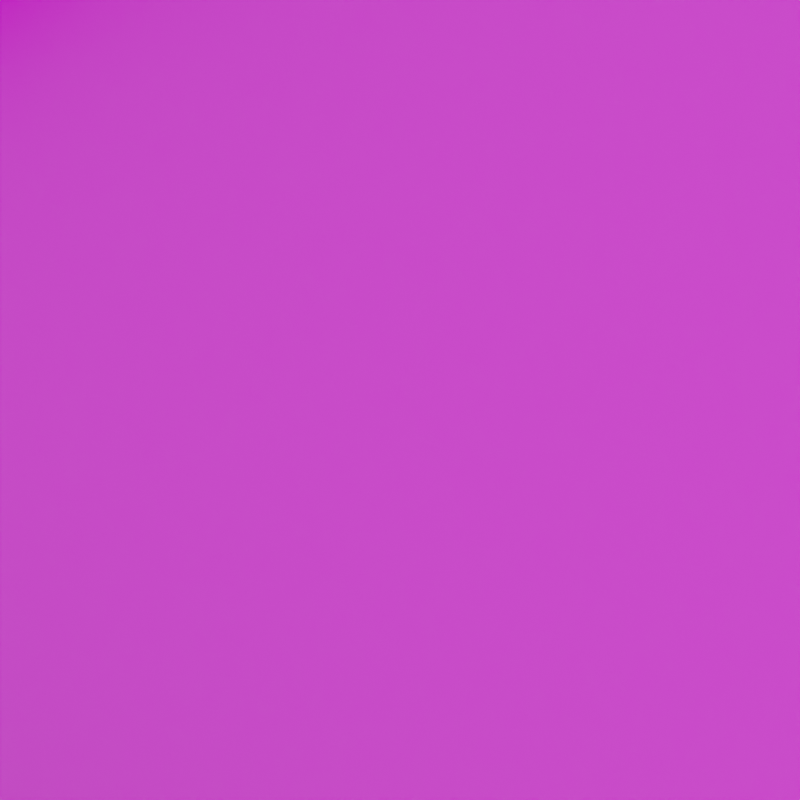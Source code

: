 # Source: wallpaper.blend  (saved by Blender 3.1.7; exported with 4.5.12 LTS)
import bpy
from mathutils import Matrix  # noqa: F401  (used for matrix-valued properties, if any)

bpy.ops.wm.read_factory_settings(use_empty=True)
scene = bpy.context.scene
scene.name = 'Scene'

# ---- collections
col_collection = bpy.data.collections.new('Collection'); scene.collection.children.link(col_collection)

# ---- images (referenced by path relative to the original .blend; pixels are not part of the script)
import os
ASSET_DIR = os.environ.get("B2B_ASSET_DIR", "")  # directory of the original .blend (textures are referenced by path, not embedded)
HERE = os.path.dirname(os.path.abspath(__file__))  # packed textures are extracted next to this script under _unpacked/

def load_image(name, relpath, width, height, colorspace="sRGB"):
    """Load a texture the original file referenced (path relative to the .blend, or extracted next to this script)."""
    p = next((c for c in (os.path.join(HERE, relpath), os.path.join(ASSET_DIR, relpath)) if relpath and os.path.exists(c)), "")
    if p:
        img = bpy.data.images.load(p, check_existing=True)
        img.name = name
    else:  # same state as the original file: an image datablock whose file is absent (Cycles renders it pink)
        img = bpy.data.images.new(name, width, height)
        img.source = "FILE"
        img.filepath = "//" + (relpath or name)
    img.colorspace_settings.name = colorspace
    return img
img_color_png = load_image('color.png', 'color.png', 1024, 1024, 'sRGB')

# ---- materials (node trees are filled in below, after node groups)
mat_colormap = bpy.data.materials.new('ColorMap')
mat_colormap.alpha_threshold = 0.0
mat_colormap.line_color = (0.0, 0.0, 0.0, 1.0)

# ---- node groups
ng_crop_grid = bpy.data.node_groups.new('Crop Grid', 'GeometryNodeTree')
_s = ng_crop_grid.interface.new_socket(name='Geometry', in_out='OUTPUT', socket_type='NodeSocketGeometry')
_s = ng_crop_grid.interface.new_socket(name='Geometry', in_out='INPUT', socket_type='NodeSocketGeometry')
_s = ng_crop_grid.interface.new_socket(name='X Min', in_out='INPUT', socket_type='NodeSocketInt')
_s.min_value = 0
_s.max_value = 2000
_s = ng_crop_grid.interface.new_socket(name='X Max', in_out='INPUT', socket_type='NodeSocketInt')
_s.min_value = 0
_s.max_value = 2000
_s = ng_crop_grid.interface.new_socket(name='Y Min', in_out='INPUT', socket_type='NodeSocketInt')
_s.min_value = 0
_s.max_value = 2000
_s = ng_crop_grid.interface.new_socket(name='Y Max', in_out='INPUT', socket_type='NodeSocketInt')
_s.min_value = 0
_s.max_value = 2000
ng_crop_grid.is_modifier = True
_N = ng_crop_grid.nodes; _L = ng_crop_grid.links
n0 = _N.new('FunctionNodeCompare'); n0.name = 'Compare'; n0.location = (-294, 246)
n0.operation = 'LESS_THAN'
n0.inputs[6].default_value = (0.0, 0.0, 0.0, 0.0)
n0.inputs[7].default_value = (0.0, 0.0, 0.0, 0.0)
n1 = _N.new('FunctionNodeCompare'); n1.name = 'Compare.002'; n1.location = (-293, 80)
n1.inputs[6].default_value = (0.0, 0.0, 0.0, 0.0)
n1.inputs[7].default_value = (0.0, 0.0, 0.0, 0.0)
n2 = _N.new('FunctionNodeCompare'); n2.name = 'Compare.001'; n2.location = (-298, -180)
n2.inputs[6].default_value = (0.0, 0.0, 0.0, 0.0)
n2.inputs[7].default_value = (0.0, 0.0, 0.0, 0.0)
n3 = _N.new('FunctionNodeCompare'); n3.name = 'Compare.003'; n3.location = (-305, -355)
n3.operation = 'LESS_THAN'
n3.inputs[6].default_value = (0.0, 0.0, 0.0, 0.0)
n3.inputs[7].default_value = (0.0, 0.0, 0.0, 0.0)
n4 = _N.new('NodeGroupOutput'); n4.name = 'Group Output'; n4.location = (817, 49)
n5 = _N.new('GeometryNodeDeleteGeometry'); n5.name = 'Delete Geometry'; n5.location = (544, 119)
n5.domain = 'FACE'
n6 = _N.new('NodeReroute'); n6.name = 'Reroute.001'; n6.location = (-769, 396)
n6.width = 16
n6.socket_idname = 'NodeSocketGeometry'
n7 = _N.new('NodeReroute'); n7.name = 'Reroute'; n7.location = (284, 400)
n7.width = 16
n7.socket_idname = 'NodeSocketGeometry'
n8 = _N.new('ShaderNodeMapRange'); n8.name = 'Map Range'; n8.location = (-727, 372)
n8.clamp = False
n8.inputs[2].default_value = 2000.0
n8.inputs[3].default_value = -0.5
n8.inputs[4].default_value = 0.5
n9 = _N.new('NodeGroupInput'); n9.name = 'Group Input'; n9.location = (-1346, 26)
n10 = _N.new('ShaderNodeMapRange'); n10.name = 'Map Range.001'; n10.location = (-727, 111)
n10.clamp = False
n10.inputs[2].default_value = 2000.0
n10.inputs[3].default_value = -0.5
n10.inputs[4].default_value = 0.5
n11 = _N.new('ShaderNodeMapRange'); n11.name = 'Map Range.002'; n11.location = (-732, -152)
n11.clamp = False
n11.inputs[2].default_value = 2000.0
n11.inputs[3].default_value = 0.5
n11.inputs[4].default_value = -0.5
n12 = _N.new('ShaderNodeSeparateXYZ'); n12.name = 'Separate XYZ'; n12.location = (-549, -60)
n13 = _N.new('GeometryNodeInputPosition'); n13.name = 'Position'; n13.location = (-546, -4)
n14 = _N.new('ShaderNodeMapRange'); n14.name = 'Map Range.003'; n14.location = (-728, -417)
n14.clamp = False
n14.inputs[2].default_value = 2000.0
n14.inputs[3].default_value = 0.5
n14.inputs[4].default_value = -0.5
n15 = _N.new('FunctionNodeBooleanMath'); n15.name = 'Boolean Math.002'; n15.location = (104, 6)
n15.operation = 'OR'
n16 = _N.new('FunctionNodeBooleanMath'); n16.name = 'Boolean Math'; n16.location = (-85, 199)
n16.operation = 'OR'
n17 = _N.new('FunctionNodeBooleanMath'); n17.name = 'Boolean Math.001'; n17.location = (-107, -225)
n17.operation = 'OR'
_L.new(n5.outputs[0], n4.inputs[0])
_L.new(n7.outputs[0], n5.inputs[0])
_L.new(n12.outputs[0], n0.inputs[0])
_L.new(n12.outputs[1], n2.inputs[0])
_L.new(n0.outputs[0], n16.inputs[0])
_L.new(n13.outputs[0], n12.inputs[0])
_L.new(n12.outputs[0], n1.inputs[0])
_L.new(n1.outputs[0], n16.inputs[1])
_L.new(n12.outputs[1], n3.inputs[0])
_L.new(n2.outputs[0], n17.inputs[0])
_L.new(n3.outputs[0], n17.inputs[1])
_L.new(n17.outputs[0], n15.inputs[1])
_L.new(n16.outputs[0], n15.inputs[0])
_L.new(n15.outputs[0], n5.inputs[1])
_L.new(n6.outputs[0], n7.inputs[0])
_L.new(n9.outputs[0], n6.inputs[0])
_L.new(n8.outputs[0], n0.inputs[1])
_L.new(n10.outputs[0], n1.inputs[1])
_L.new(n11.outputs[0], n2.inputs[1])
_L.new(n14.outputs[0], n3.inputs[1])
_L.new(n9.outputs[1], n8.inputs[0])
_L.new(n9.outputs[2], n10.inputs[0])
_L.new(n9.outputs[3], n11.inputs[0])
_L.new(n9.outputs[4], n14.inputs[0])
n4.is_active_output = True
ng_r_place_grid = bpy.data.node_groups.new('r/Place Grid ', 'GeometryNodeTree')
_s = ng_r_place_grid.interface.new_socket(name='Geometry', in_out='OUTPUT', socket_type='NodeSocketGeometry')
_s = ng_r_place_grid.interface.new_socket(name='Pixel Heat', in_out='OUTPUT', socket_type='NodeSocketFloat')
_s.description = 'The heat values of the pixels from the OpenEXR image.'
_s = ng_r_place_grid.interface.new_socket(name='Geometry', in_out='INPUT', socket_type='NodeSocketGeometry')
_s = ng_r_place_grid.interface.new_socket(name='X Min', in_out='INPUT', socket_type='NodeSocketInt')
_s.min_value = 0
_s.max_value = 2000
_s.description = 'The minimum x pixel coordinate to render.'
_s = ng_r_place_grid.interface.new_socket(name='X Max', in_out='INPUT', socket_type='NodeSocketInt')
_s.min_value = 0
_s.max_value = 2000
_s.description = 'The maximum x pixel coordinate to render.'
_s = ng_r_place_grid.interface.new_socket(name='Y Min', in_out='INPUT', socket_type='NodeSocketInt')
_s.min_value = 0
_s.max_value = 2000
_s.description = 'The minimum y pixel coordinate to render.'
_s = ng_r_place_grid.interface.new_socket(name='Y Max', in_out='INPUT', socket_type='NodeSocketInt')
_s.min_value = 0
_s.max_value = 2000
_s.description = 'The maximum y pixel coordinate to render.'
_s = ng_r_place_grid.interface.new_socket(name='Height Multiplier', in_out='INPUT', socket_type='NodeSocketFloat')
_s.default_value = 0.001
_s.min_value = 0.0
_s.max_value = 1e+04
_s.description = 'The height of pixels with an age of zero.'
_s = ng_r_place_grid.interface.new_socket(name='Neighbor Influence', in_out='INPUT', socket_type='NodeSocketFloat')
_s.subtype = 'FACTOR'
_s.min_value = 0.0
_s.max_value = 1.0
_s.description = 'The amount of influence from the heights of neighboring pixels.'
_s = ng_r_place_grid.interface.new_socket(name='Image', in_out='INPUT', socket_type='NodeSocketImage')
_s.default_value = None
ng_r_place_grid.is_modifier = True
_N = ng_r_place_grid.nodes; _L = ng_r_place_grid.links
n0 = _N.new('GeometryNodeStoreNamedAttribute'); n0.name = 'Store Named Attribute.003'; n0.location = (113, -114)
n0.data_type = 'FLOAT_VECTOR'
n0.domain = 'CORNER'
n0.inputs[2].default_value = 'uv_map'
n1 = _N.new('GeometryNodeStoreNamedAttribute'); n1.name = 'Store Named Attribute.002'; n1.location = (-641, 133)
n1.data_type = 'FLOAT_VECTOR'
n1.domain = 'CORNER'
n1.inputs[2].default_value = 'uv_map'
n2 = _N.new('GeometryNodeStoreNamedAttribute'); n2.name = 'Store Named Attribute.001'; n2.location = (806, -232)
n2.data_type = 'FLOAT_VECTOR'
n2.domain = 'CORNER'
n2.inputs[2].default_value = 'uv_map'
n3 = _N.new('GeometryNodeStoreNamedAttribute'); n3.name = 'Store Named Attribute'; n3.location = (799, -66)
n3.data_type = 'FLOAT_VECTOR'
n3.domain = 'CORNER'
n3.inputs[2].default_value = 'uv_map'
n4 = _N.new('NodeFrame'); n4.name = 'Frame'; n4.location = (724, -272)
n4.label = 'Pixel Heat'
n4.width = 1237
n5 = _N.new('NodeFrame'); n5.name = 'Frame.001'; n5.location = (1580, 668)
n5.label = 'Platform'
n5.width = 1533
n6 = _N.new('NodeFrame'); n6.name = 'Frame.002'; n6.location = (2338, 57)
n6.label = 'Extrude the Pixels'
n6.width = 930
n7 = _N.new('NodeFrame'); n7.name = 'Frame.005'; n7.location = (-495, 195)
n7.label = 'Translate the grid a tiny amount to avoid rounding errors'
n7.width = 200
n8 = _N.new('GeometryNodeInputPosition'); n8.name = 'Position.001'; n8.location = (30, -491)
n8.hide = True
n9 = _N.new('NodeReroute'); n9.name = 'Reroute'; n9.location = (449, -374)
n9.width = 16
n9.socket_idname = 'NodeSocketVector'
n10 = _N.new('ShaderNodeVectorMath'); n10.name = 'Vector Math'; n10.location = (182, -412)
n10.operation = 'SUBTRACT'
n10.inputs[1].default_value = (0.5, 0.5, 0.0)
n11 = _N.new('NodeReroute'); n11.name = 'Reroute.003'; n11.location = (811, -54)
n11.width = 16
n11.socket_idname = 'NodeSocketFloatFactor'
n12 = _N.new('NodeReroute'); n12.name = 'Reroute.002'; n12.location = (443, -54)
n12.width = 16
n12.socket_idname = 'NodeSocketFloatFactor'
n13 = _N.new('GeometryNodeImageTexture'); n13.name = 'Image Texture'; n13.location = (498, -89)
n13.width = 293
n13.interpolation = 'Closest'
n14 = _N.new('GeometryNodeInputSceneTime'); n14.name = 'Scene Time'; n14.location = (187, -328)
n15 = _N.new('GeometryNodeJoinGeometry'); n15.name = 'Join Geometry'; n15.location = (3559, 221)
n16 = _N.new('GeometryNodeBoundBox'); n16.name = 'Bounding Box'; n16.location = (30, -171)
n17 = _N.new('GeometryNodeMeshCube'); n17.name = 'Cube'; n17.location = (774, -66)
n18 = _N.new('GeometryNodeMeshGrid'); n18.name = 'Grid.001'; n18.location = (781, -232)
n18.inputs[2].default_value = 2
n18.inputs[3].default_value = 2
n19 = _N.new('ShaderNodeCombineXYZ'); n19.name = 'Combine XYZ'; n19.location = (599, -80)
n19.inputs[2].default_value = 0.1
n20 = _N.new('ShaderNodeSeparateXYZ'); n20.name = 'Separate XYZ'; n20.location = (406, -167)
n21 = _N.new('ShaderNodeVectorMath'); n21.name = 'Vector Math.001'; n21.location = (224, -153)
n21.operation = 'SUBTRACT'
n22 = _N.new('GeometryNodeJoinGeometry'); n22.name = 'Join Geometry.001'; n22.location = (1363, -121)
n23 = _N.new('GeometryNodeTransform'); n23.name = 'Transform.002'; n23.location = (1184, -160)
n23.inputs[1].default_value = (0.0, 0.0, -0.05)
n23.inputs[3].default_value = (3.0, 3.0, 3.0)
n24 = _N.new('GeometryNodeTransform'); n24.name = 'Transform.001'; n24.location = (996, -30)
n24.inputs[1].default_value = (0.0, 0.0, -0.05001)
n25 = _N.new('GeometryNodeImageTexture'); n25.name = 'Image Texture.001'; n25.location = (488, -339)
n25.width = 307
n25.interpolation = 'Cubic'
n26 = _N.new('ShaderNodeMix'); n26.name = 'Mix'; n26.location = (884, -112)
n26.data_type = 'RGBA'
n27 = _N.new('FunctionNodeSeparateColor'); n27.name = 'Separate RGB'; n27.location = (1067, -128)
n28 = _N.new('NodeGroupInput'); n28.name = 'Group Input.001'; n28.location = (30, -147)
n29 = _N.new('ShaderNodeMath'); n29.name = 'Math.001'; n29.location = (216, -263)
n29.operation = 'MULTIPLY'
n30 = _N.new('GeometryNodeExtrudeMesh'); n30.name = 'Extrude Mesh'; n30.location = (396, -30)
n31 = _N.new('GeometryNodeScaleElements'); n31.name = 'Scale Elements'; n31.location = (585, -50)
n31.inputs[2].default_value = 0.95
n32 = _N.new('GeometryNodeSetMaterial'); n32.name = 'Set Material'; n32.location = (760, -67)
n32.inputs[2].default_value = mat_colormap
n33 = _N.new('NodeGroupOutput'); n33.name = 'Group Output'; n33.location = (3779, 203)
n34 = _N.new('NodeGroupInput'); n34.name = 'Group Input'; n34.location = (-168, 25)
n35 = _N.new('GeometryNodeTransform'); n35.name = 'Transform'; n35.location = (30, -30)
n36 = _N.new('GeometryNodeMeshGrid'); n36.name = 'Grid'; n36.location = (-666, 133)
n36.inputs[2].default_value = 2001
n36.inputs[3].default_value = 2001
n37 = _N.new('NodeReroute'); n37.name = 'Reroute.004'; n37.location = (-218, 631)
n37.width = 16
n37.socket_idname = 'NodeSocketGeometry'
n38 = _N.new('NodeReroute'); n38.name = 'Reroute.005'; n38.location = (1382, 645)
n38.width = 16
n38.socket_idname = 'NodeSocketGeometry'
n39 = _N.new('GeometryNodeGroup'); n39.name = 'Group'; n39.location = (47, 124)
n39.node_tree = ng_crop_grid
n40 = _N.new('GeometryNodeRaycast'); n40.name = 'Raycast'; n40.location = (644, 24)
n40.inputs[3].default_value = (0.0, 0.0, 1.0)
n40.inputs[4].default_value = 0.5
n41 = _N.new('GeometryNodeDeleteGeometry'); n41.name = 'Delete Geometry'; n41.location = (1481, 125)
n41.domain = 'FACE'
n42 = _N.new('GeometryNodeTransform'); n42.name = 'Transform.003'; n42.location = (424, -125)
n42.inputs[2].default_value = (0.0, 0.0, 0.7854)
n43 = _N.new('NodeReroute'); n43.name = 'Reroute.001'; n43.location = (3322, -443)
n43.width = 16
n43.socket_idname = 'NodeSocketFloat'
n44 = _N.new('FunctionNodeBooleanMath'); n44.name = 'Boolean Math'; n44.location = (917, 3)
n44.operation = 'NOT'
n45 = _N.new('GeometryNodeMeshCube'); n45.name = 'Cube.001'; n45.location = (88, -114)
n45.inputs[0].default_value = (10.0, 0.22, 0.5)
n46 = _N.new('ShaderNodeCombineXYZ'); n46.name = 'Combine XYZ.001'; n46.location = (191, -349)
n47 = _N.new('GeometryNodeInputSceneTime'); n47.name = 'Scene Time.001'; n47.location = (-756, -414)
n48 = _N.new('ShaderNodeMath'); n48.name = 'Math'; n48.location = (-536, -379)
n48.operation = 'SNAP'
n48.inputs[1].default_value = 12.0
n49 = _N.new('ShaderNodeMath'); n49.name = 'Math.002'; n49.location = (-350, -375)
n49.operation = 'DIVIDE'
n49.inputs[1].default_value = -47.6
n50 = _N.new('ShaderNodeMath'); n50.name = 'Math.003'; n50.location = (-115, -369)
n50.inputs[1].default_value = 1.0
n51 = _N.new('NodeGroupInput'); n51.name = 'Group Input.003'; n51.location = (176, -30)
n2.parent = n5
n3.parent = n5
n8.parent = n4
n9.parent = n4
n10.parent = n4
n11.parent = n4
n12.parent = n4
n13.parent = n4
n14.parent = n4
n16.parent = n5
n17.parent = n5
n18.parent = n5
n19.parent = n5
n20.parent = n5
n21.parent = n5
n22.parent = n5
n23.parent = n5
n24.parent = n5
n25.parent = n4
n26.parent = n4
n27.parent = n4
n28.parent = n6
n29.parent = n6
n30.parent = n6
n31.parent = n6
n32.parent = n6
n35.parent = n7
n51.parent = n4
_L.new(n15.outputs[0], n33.inputs[0])
_L.new(n35.outputs[0], n39.inputs[0])
_L.new(n31.outputs[0], n32.inputs[0])
_L.new(n9.outputs[0], n13.inputs[1])
_L.new(n8.outputs[0], n10.inputs[0])
_L.new(n30.outputs[0], n31.inputs[0])
_L.new(n30.outputs[1], n31.inputs[1])
_L.new(n14.outputs[1], n13.inputs[2])
_L.new(n34.outputs[1], n39.inputs[1])
_L.new(n34.outputs[2], n39.inputs[2])
_L.new(n34.outputs[3], n39.inputs[3])
_L.new(n34.outputs[4], n39.inputs[4])
_L.new(n14.outputs[1], n25.inputs[2])
_L.new(n9.outputs[0], n25.inputs[1])
_L.new(n13.outputs[0], n26.inputs[6])
_L.new(n25.outputs[0], n26.inputs[7])
_L.new(n1.outputs[0], n35.inputs[0])
_L.new(n10.outputs[0], n9.inputs[0])
_L.new(n11.outputs[0], n26.inputs[0])
_L.new(n51.outputs[6], n12.inputs[0])
_L.new(n12.outputs[0], n11.inputs[0])
_L.new(n26.outputs[2], n27.inputs[0])
_L.new(n29.outputs[0], n30.inputs[3])
_L.new(n27.outputs[1], n29.inputs[0])
_L.new(n28.outputs[5], n29.inputs[1])
_L.new(n41.outputs[0], n30.inputs[0])
_L.new(n19.outputs[0], n17.inputs[0])
_L.new(n32.outputs[0], n15.inputs[0])
_L.new(n22.outputs[0], n15.inputs[0])
_L.new(n16.outputs[1], n21.inputs[1])
_L.new(n16.outputs[2], n21.inputs[0])
_L.new(n21.outputs[0], n20.inputs[0])
_L.new(n20.outputs[0], n19.inputs[0])
_L.new(n20.outputs[1], n19.inputs[1])
_L.new(n38.outputs[0], n16.inputs[0])
_L.new(n3.outputs[0], n24.inputs[0])
_L.new(n20.outputs[1], n18.inputs[1])
_L.new(n20.outputs[0], n18.inputs[0])
_L.new(n24.outputs[0], n22.inputs[0])
_L.new(n23.outputs[0], n22.inputs[0])
_L.new(n2.outputs[0], n23.inputs[0])
_L.new(n43.outputs[0], n33.inputs[1])
_L.new(n27.outputs[1], n43.inputs[0])
_L.new(n35.outputs[0], n37.inputs[0])
_L.new(n37.outputs[0], n38.inputs[0])
_L.new(n39.outputs[0], n41.inputs[0])
_L.new(n42.outputs[0], n40.inputs[0])
_L.new(n0.outputs[0], n42.inputs[0])
_L.new(n40.outputs[0], n44.inputs[0])
_L.new(n44.outputs[0], n41.inputs[1])
_L.new(n46.outputs[0], n42.inputs[1])
_L.new(n50.outputs[0], n46.inputs[1])
_L.new(n47.outputs[1], n48.inputs[0])
_L.new(n48.outputs[0], n49.inputs[0])
_L.new(n49.outputs[0], n50.inputs[0])
_L.new(n51.outputs[7], n13.inputs[0])
_L.new(n51.outputs[7], n25.inputs[0])
_L.new(n17.outputs[0], n3.inputs[0])
_L.new(n17.outputs[1], n3.inputs[3])
_L.new(n18.outputs[0], n2.inputs[0])
_L.new(n18.outputs[1], n2.inputs[3])
_L.new(n36.outputs[0], n1.inputs[0])
_L.new(n36.outputs[1], n1.inputs[3])
_L.new(n45.outputs[0], n0.inputs[0])
_L.new(n45.outputs[1], n0.inputs[3])
n33.is_active_output = True

# ---- material node trees
mat_colormap.use_nodes = True; mat_colormap.node_tree.nodes.clear()
_N = mat_colormap.node_tree.nodes; _L = mat_colormap.node_tree.links
n0 = _N.new('NodeFrame'); n0.name = 'Frame.002'; n0.location = (-1222, 328)
n0.label = 'Color Map'
n0.width = 800
n1 = _N.new('ShaderNodeOutputMaterial'); n1.name = 'Material Output'; n1.location = (502, 324)
n2 = _N.new('ShaderNodeBsdfPrincipled'); n2.name = 'Principled BSDF'; n2.location = (160, 274)
n2.distribution = 'GGX'
n2.subsurface_method = 'RANDOM_WALK_SKIN'
n2.inputs[2].default_value = 0.2
n2.inputs[3].default_value = 1.45
n2.inputs[27].default_value = (0.0, 0.0, 0.0, 1.0)
n3 = _N.new('ShaderNodeAttribute'); n3.name = 'Attribute'; n3.location = (-36, 417)
n3.label = 'Pixel Heat'
n3.mute = True
n3.attribute_name = 'px_heat'
n4 = _N.new('ShaderNodeTexCoord'); n4.name = 'Texture Coordinate'; n4.location = (30, -47)
n5 = _N.new('ShaderNodeMapping'); n5.name = 'Mapping'; n5.location = (240, -30)
n5.width = 240
n5.inputs[1].default_value = (-0.5, -0.5, 0.0)
n6 = _N.new('ShaderNodeTexImage'); n6.name = 'Image Texture'; n6.location = (530, -45)
n6.image = img_color_png
n6.interpolation = 'Closest'
n7 = _N.new('ShaderNodeHueSaturation'); n7.name = 'Hue Saturation Value'; n7.location = (-58, 214)
n7.inputs[2].default_value = 0.75
n4.parent = n0
n5.parent = n0
n6.parent = n0
_L.new(n5.outputs[0], n6.inputs[0])
_L.new(n4.outputs[3], n5.inputs[0])
_L.new(n7.outputs[0], n2.inputs[0])
_L.new(n2.outputs[0], n1.inputs[0])
_L.new(n6.outputs[0], n7.inputs[4])
n1.is_active_output = True

# ---- world
world_world = bpy.data.worlds.new('World'); scene.world = world_world
world_world.use_nodes = True; world_world.node_tree.nodes.clear()
_N = world_world.node_tree.nodes; _L = world_world.node_tree.links
n0 = _N.new('ShaderNodeBackground'); n0.name = 'Background.001'; n0.location = (3, 151)
n0.inputs[1].default_value = 0.5
n1 = _N.new('ShaderNodeTexSky'); n1.name = 'Sky Texture'; n1.location = (-357, 116)
n1.sun_elevation = 0.1745
n1.sun_rotation = 4.241
n2 = _N.new('ShaderNodeOutputWorld'); n2.name = 'World Output'; n2.location = (300, 300)
n3 = _N.new('ShaderNodeBackground'); n3.name = 'Background'; n3.location = (10, 300)
n3.inputs[0].default_value = (0.05088, 0.05088, 0.05088, 1.0)
n3.inputs[1].default_value = 0.5
_L.new(n1.outputs[0], n0.inputs[0])
_L.new(n3.outputs[0], n2.inputs[0])
n2.is_active_output = True
world_world.color = (0.05088, 0.05088, 0.05088)
world_world.use_sun_shadow = False
world_world.sun_shadow_jitter_overblur = 0.0

# ---- cameras
cam_camera_003 = bpy.data.cameras.new('Camera.003')
cam_camera_003.type = 'ORTHO'
cam_camera_003.ortho_scale = 1.25
cam_camera_003.shift_x = -3.5
cam_camera_003.show_safe_areas = True
cam_camera_003.show_composition_center = True

# ---- lights
light_area = bpy.data.lights.new('Area', 'AREA')
light_area.transmission_factor = 0.0
light_area.energy = 392.7
light_area.shadow_soft_size = 1.0
light_area.shadow_maximum_resolution = 0.002
light_area.use_absolute_resolution = True
light_area.size = 1.0
light_area.size_y = 1.0

# ---- meshes
me_cube = bpy.data.meshes.new('Cube')
me_cube.from_pydata([(10.0, 10.0, 10.0), (10.0, 10.0, -10.0), (10.0, -10.0, 10.0), (10.0, -10.0, -10.0), (-10.0, 10.0, 10.0), (-10.0, 10.0, -10.0), (-10.0, -10.0, 10.0), (-10.0, -10.0, -10.0)], [], [(0, 4, 6, 2), (3, 2, 6, 7), (7, 6, 4, 5), (5, 1, 3, 7), (1, 0, 2, 3), (5, 4, 0, 1)])
_uv = me_cube.uv_layers.new(name='UVMap')
_uv.uv.foreach_set('vector', [0.625, 0.5, 0.875, 0.5, 0.875, 0.75, 0.625, 0.75, 0.375, 0.75, 0.625, 0.75, 0.625, 1.0, 0.375, 1.0, 0.375, 0.0, 0.625, 0.0, 0.625, 0.25, 0.375, 0.25, 0.125, 0.5, 0.375, 0.5, 0.375, 0.75, 0.125, 0.75, 0.375, 0.5, 0.625, 0.5, 0.625, 0.75, 0.375, 0.75, 0.375, 0.25, 0.625, 0.25, 0.625, 0.5, 0.375, 0.5])
me_cube.materials.append(mat_colormap)
me_cube.use_remesh_preserve_volume = False
me_cube.use_remesh_preserve_attributes = False
me_cube.use_mirror_vertex_groups = False
me_cube.update()

# ---- objects
ob_rplacegrid = bpy.data.objects.new('rPlaceGrid', me_cube)
ob_camera_ortho = bpy.data.objects.new('Camera.Ortho', cam_camera_003)
ob_light_area = bpy.data.objects.new('Light.Area', light_area)

# ---- transforms, parenting, visibility, modifiers, constraints
ob_rplacegrid.location = (0.0, 0.0, 0.0)
ob_rplacegrid.scale = (10.0, 10.0, 10.0)
ob_rplacegrid.lock_rotations_4d = False
ob_rplacegrid.empty_display_type = 'ARROWS'
ob_rplacegrid.lineart.crease_threshold = 0.0
_m = ob_rplacegrid.modifiers.new('GeometryNodes', 'NODES')
_m.node_group = ng_r_place_grid
_gi = [s.identifier for s in ng_r_place_grid.interface.items_tree if s.item_type == 'SOCKET' and s.in_out == 'INPUT']
_m[_gi[2]] = 2000  # X Max
_m[_gi[4]] = 2000  # Y Max
_m[_gi[5]] = 0.005  # Height Multiplier
_m[_gi[6]] = 0.5  # Neighbor Influence
_m[_gi[7]] = None  # Image
ob_camera_ortho.location = (10.29, -10.27, 14.46)
ob_camera_ortho.rotation_euler = (0.7854, 0.0, 0.7854)
ob_light_area.location = (0.0, 0.0, 1.193)
ob_light_area.scale = (9.769, 9.769, 9.769)

# ---- collection membership
col_collection.objects.link(ob_rplacegrid)
col_collection.objects.link(ob_camera_ortho)
col_collection.objects.link(ob_light_area)

# ---- scene / render settings (as saved in the file)
scene.camera = ob_camera_ortho
scene.frame_start = 0; scene.frame_end = 107; scene.frame_set(50)
scene.render.engine = 'CYCLES'
scene.render.image_settings.file_format = 'OPEN_EXR'
scene.render.image_settings.color_mode = 'RGB'
scene.render.image_settings.color_depth = '16'
scene.render.resolution_x = 3072
scene.render.resolution_y = 3072
scene.render.fps = 60
scene.render.use_persistent_data = True
scene.cycles.samples = 1024
scene.cycles.sampling_pattern = 'TABULATED_SOBOL'
scene.cycles.adaptive_threshold = 0.1
scene.cycles.use_light_tree = False
scene.cycles.max_bounces = 4
scene.cycles.tile_size = 1536
scene.eevee.taa_render_samples = 16
scene.eevee.use_gtao = True
scene.eevee.gtao_distance = 0.01
scene.eevee.use_raytracing = True
scene.view_settings.look = 'Medium High Contrast'
scene.view_settings.view_transform = 'Filmic'
bpy.context.view_layer.update()
